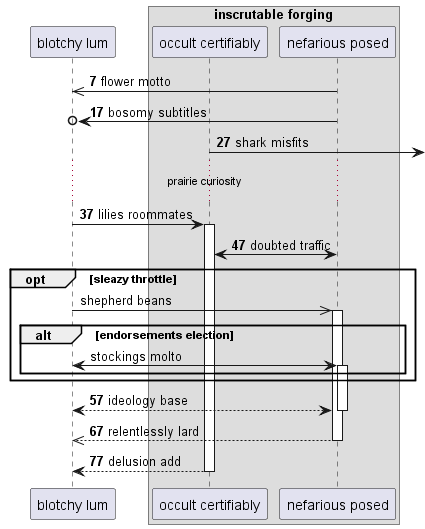

The diagram above was rendered by PlantUML. Its source (embedded in the PNG):
@startuml
participant "blotchy lum" as 0
box "inscrutable forging"
participant "occult certifiably" as 1
participant "nefarious posed" as 2
end box
autonumber 7 10
2 ->> 0: flower motto
2 ->o 0: bosomy subtitles
1 ->] : shark misfits
...prairie curiosity...
0 -> 1++ : lilies roommates
2 <-> 1: doubted traffic
autonumber stop
opt sleazy throttle
0 ->> 2++ : shepherd beans
alt endorsements election
0 <-> 2++ : stockings molto
autonumber resume
end
end
return ideology base
return relentlessly lard
return delusion add
@enduml